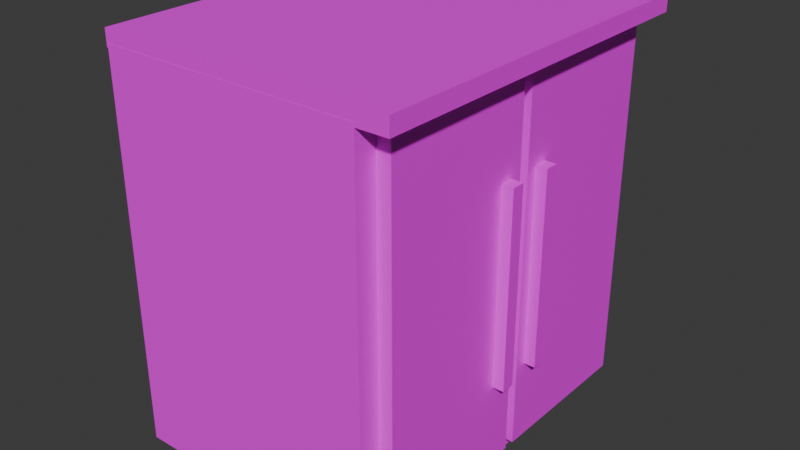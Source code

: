 # Source: counterresized.blend  (saved by Blender 4.2.66; exported with 4.5.12 LTS)
import bpy
from mathutils import Matrix  # noqa: F401  (used for matrix-valued properties, if any)

bpy.ops.wm.read_factory_settings(use_empty=True)
scene = bpy.context.scene
scene.name = 'Scene'

# ---- collections
col_collection = bpy.data.collections.new('Collection'); scene.collection.children.link(col_collection)

# ---- images (referenced by path relative to the original .blend; pixels are not part of the script)
import os
ASSET_DIR = os.environ.get("B2B_ASSET_DIR", "")  # directory of the original .blend (textures are referenced by path, not embedded)
HERE = os.path.dirname(os.path.abspath(__file__))  # packed textures are extracted next to this script under _unpacked/

def load_image(name, relpath, width, height, colorspace="sRGB"):
    """Load a texture the original file referenced (path relative to the .blend, or extracted next to this script)."""
    p = next((c for c in (os.path.join(HERE, relpath), os.path.join(ASSET_DIR, relpath)) if relpath and os.path.exists(c)), "")
    if p:
        img = bpy.data.images.load(p, check_existing=True)
        img.name = name
    else:  # same state as the original file: an image datablock whose file is absent (Cycles renders it pink)
        img = bpy.data.images.new(name, width, height)
        img.source = "FILE"
        img.filepath = "//" + (relpath or name)
    img.colorspace_settings.name = colorspace
    return img
img_pixil_frame_0__6__png = load_image('pixil-frame-0 (6).png', 'pixil-frame-0 (6).png', 1024, 1024, 'sRGB')

# ---- materials (node trees are filled in below, after node groups)
mat_material_006 = bpy.data.materials.new('Material.006')
mat_material_006.use_transparent_shadow = False
mat_material_008 = bpy.data.materials.new('Material.008')
mat_material_008.use_transparent_shadow = False
mat_material_002 = bpy.data.materials.new('Material.002')
mat_material_002.alpha_threshold = 0.0
mat_material_002.use_transparent_shadow = False
mat_material_002.roughness = 0.5
mat_material_002.line_color = (0.0, 0.0, 0.0, 1.0)
mat_material_003 = bpy.data.materials.new('Material.003')
mat_material_003.alpha_threshold = 0.0
mat_material_003.use_transparent_shadow = False
mat_material_003.roughness = 0.5
mat_material_003.line_color = (0.0, 0.0, 0.0, 1.0)
mat_material_004 = bpy.data.materials.new('Material.004')
mat_material_004.alpha_threshold = 0.0
mat_material_004.use_transparent_shadow = False
mat_material_004.roughness = 0.5
mat_material_004.line_color = (0.0, 0.0, 0.0, 1.0)
mat_material_005 = bpy.data.materials.new('Material.005')
mat_material_005.alpha_threshold = 0.0
mat_material_005.use_transparent_shadow = False
mat_material_005.roughness = 0.5
mat_material_005.line_color = (0.0, 0.0, 0.0, 1.0)

# ---- material node trees
mat_material_006.use_nodes = True; mat_material_006.node_tree.nodes.clear()
_N = mat_material_006.node_tree.nodes; _L = mat_material_006.node_tree.links
n0 = _N.new('ShaderNodeBsdfPrincipled'); n0.name = 'Principled BSDF'; n0.location = (10, 300)
n0.inputs[3].default_value = 1.45
n1 = _N.new('ShaderNodeOutputMaterial'); n1.name = 'Material Output'; n1.location = (300, 300)
_L.new(n0.outputs[0], n1.inputs[0])
n1.is_active_output = True
mat_material_008.use_nodes = True; mat_material_008.node_tree.nodes.clear()
_N = mat_material_008.node_tree.nodes; _L = mat_material_008.node_tree.links
n0 = _N.new('ShaderNodeBsdfPrincipled'); n0.name = 'Principled BSDF'; n0.location = (10, 300)
n0.inputs[3].default_value = 1.45
n1 = _N.new('ShaderNodeOutputMaterial'); n1.name = 'Material Output'; n1.location = (300, 300)
n2 = _N.new('ShaderNodeTexImage'); n2.name = 'Image Texture'; n2.location = (-280, 280)
n2.image = img_pixil_frame_0__6__png
_L.new(n0.outputs[0], n1.inputs[0])
_L.new(n2.outputs[0], n0.inputs[0])
n1.is_active_output = True
mat_material_002.use_nodes = True; mat_material_002.node_tree.nodes.clear()
_N = mat_material_002.node_tree.nodes; _L = mat_material_002.node_tree.links
n0 = _N.new('ShaderNodeOutputMaterial'); n0.name = 'Material Output'; n0.location = (300, 300)
n1 = _N.new('ShaderNodeBsdfPrincipled'); n1.name = 'Principled BSDF'; n1.location = (10, 300)
n1.inputs[3].default_value = 1.45
_L.new(n1.outputs[0], n0.inputs[0])
n0.is_active_output = True
mat_material_003.use_nodes = True; mat_material_003.node_tree.nodes.clear()
_N = mat_material_003.node_tree.nodes; _L = mat_material_003.node_tree.links
n0 = _N.new('ShaderNodeOutputMaterial'); n0.name = 'Material Output'; n0.location = (300, 300)
n1 = _N.new('ShaderNodeBsdfPrincipled'); n1.name = 'Principled BSDF'; n1.location = (10, 300)
n1.inputs[3].default_value = 1.45
_L.new(n1.outputs[0], n0.inputs[0])
n0.is_active_output = True
mat_material_004.use_nodes = True; mat_material_004.node_tree.nodes.clear()
_N = mat_material_004.node_tree.nodes; _L = mat_material_004.node_tree.links
n0 = _N.new('ShaderNodeOutputMaterial'); n0.name = 'Material Output'; n0.location = (300, 300)
n1 = _N.new('ShaderNodeBsdfPrincipled'); n1.name = 'Principled BSDF'; n1.location = (10, 300)
n1.inputs[3].default_value = 1.45
_L.new(n1.outputs[0], n0.inputs[0])
n0.is_active_output = True
mat_material_005.use_nodes = True; mat_material_005.node_tree.nodes.clear()
_N = mat_material_005.node_tree.nodes; _L = mat_material_005.node_tree.links
n0 = _N.new('ShaderNodeOutputMaterial'); n0.name = 'Material Output'; n0.location = (300, 300)
n1 = _N.new('ShaderNodeBsdfPrincipled'); n1.name = 'Principled BSDF'; n1.location = (10, 300)
n1.inputs[3].default_value = 1.45
_L.new(n1.outputs[0], n0.inputs[0])
n0.is_active_output = True

# ---- world
world_world = bpy.data.worlds.new('World'); scene.world = world_world
world_world.use_nodes = True; world_world.node_tree.nodes.clear()
_N = world_world.node_tree.nodes; _L = world_world.node_tree.links
n0 = _N.new('ShaderNodeOutputWorld'); n0.name = 'World Output'; n0.location = (300, 300)
n1 = _N.new('ShaderNodeBackground'); n1.name = 'Background'; n1.location = (10, 300)
n1.inputs[0].default_value = (0.05088, 0.05088, 0.05088, 1.0)
_L.new(n1.outputs[0], n0.inputs[0])
n0.is_active_output = True
world_world.color = (0.05088, 0.05088, 0.05088)
world_world.use_sun_shadow = False
world_world.sun_shadow_jitter_overblur = 0.0

# ---- meshes
me_cube = bpy.data.meshes.new('Cube')
me_cube.from_pydata([(1.0, 1.0, 1.0), (1.0, 1.0, -1.0), (1.0, -1.0, 1.0), (1.0, -1.0, -1.0), (-1.0, 1.0, 1.0), (-1.0, 1.0, -1.0), (-1.0, -1.0, 1.0), (-1.0, -1.0, -1.0), (1.103, -0.0228, 0.9188), (1.103, -0.0228, -0.9188), (1.103, -0.8814, 0.9188), (1.103, -0.8814, -0.9188), (-0.6687, -0.0228, 0.9188), (-0.6687, -0.0228, -0.9188), (-0.6687, -0.8814, 0.9188), (-0.6687, -0.8814, -0.9188), (1.103, 0.9061, 0.9188), (1.103, 0.9061, -0.9188), (1.103, 0.03619, 0.9188), (1.103, 0.03619, -0.9188), (-0.6687, 0.9061, 0.9188), (-0.6687, 0.9061, -0.9188), (-0.6687, 0.03619, 0.9188), (-0.6687, 0.03619, -0.9188), (1.19, 0.1692, 0.4992), (1.19, 0.1692, -0.4992), (1.19, 0.09728, 0.4992), (1.19, 0.09728, -0.4992), (0.9915, 0.1692, 0.4992), (0.9915, 0.1692, -0.4992), (0.9915, 0.09728, 0.4992), (0.9915, 0.09728, -0.4992), (1.19, -0.08835, 0.4992), (1.19, -0.08835, -0.4992), (1.19, -0.1603, 0.4992), (1.19, -0.1603, -0.4992), (0.9915, -0.08835, 0.4992), (0.9915, -0.08835, -0.4992), (0.9915, -0.1603, 0.4992), (0.9915, -0.1603, -0.4992), (1.235, 1.007, 1.066), (1.235, 1.007, 0.9807), (1.235, -0.9994, 1.066), (1.235, -0.9994, 0.9807), (-1.011, 1.007, 1.066), (-1.011, 1.007, 0.9807), (-1.011, -0.9994, 1.066), (-1.011, -0.9994, 0.9807)], [], [(0, 4, 6, 2), (3, 2, 6, 7), (7, 6, 4, 5), (5, 1, 3, 7), (1, 0, 2, 3), (5, 4, 0, 1), (8, 12, 14, 10), (11, 10, 14, 15), (15, 14, 12, 13), (13, 9, 11, 15), (9, 8, 10, 11), (13, 12, 8, 9), (16, 20, 22, 18), (19, 18, 22, 23), (23, 22, 20, 21), (21, 17, 19, 23), (17, 16, 18, 19), (21, 20, 16, 17), (24, 28, 30, 26), (27, 26, 30, 31), (31, 30, 28, 29), (29, 25, 27, 31), (25, 24, 26, 27), (29, 28, 24, 25), (32, 36, 38, 34), (35, 34, 38, 39), (39, 38, 36, 37), (37, 33, 35, 39), (33, 32, 34, 35), (37, 36, 32, 33), (40, 44, 46, 42), (43, 42, 46, 47), (47, 46, 44, 45), (45, 41, 43, 47), (41, 40, 42, 43), (45, 44, 40, 41)])
me_cube.polygons.foreach_set('material_index', [1, 1, 1, 1, 1, 1, 1, 1, 1, 1, 1, 1, 1, 1, 1, 1, 1, 1, 1, 1, 1, 1, 1, 1, 1, 1, 1, 1, 1, 1, 1, 1, 1, 1, 1, 1])
_uv = me_cube.uv_layers.new(name='UVMap')
_uv.uv.foreach_set('vector', [0.625, 0.5, 0.875, 0.5, 0.875, 0.75, 0.625, 0.75, 0.0438, 0.4939, 0.2938, 0.4939, 0.2938, 0.64, 0.0438, 0.64, 0.7062, 0.7328, 0.9562, 0.7328, 0.9562, 0.9828, 0.7062, 0.9828, 0.125, 0.5, 0.375, 0.5, 0.375, 0.75, 0.125, 0.75, 0.0406, 0.3492, 0.2906, 0.3492, 0.2906, 0.6476, 0.0406, 0.6476, 0.023, 0.4706, 0.273, 0.4706, 0.273, 0.676, 0.023, 0.676, 0.417, 0.7224, 0.667, 0.7224, 0.667, 0.9724, 0.417, 0.9724, 0.6918, 0.7276, 0.9418, 0.7276, 0.9418, 0.9776, 0.6918, 0.9776, 0.375, 0.0, 0.625, 0.0, 0.625, 0.25, 0.375, 0.25, 0.693, 0.7256, 0.943, 0.7256, 0.943, 0.9756, 0.693, 0.9756, 0.711, 0.7352, 0.961, 0.7352, 0.961, 0.9852, 0.711, 0.9852, 0.3894, 0.7364, 0.6394, 0.7364, 0.6394, 0.9864, 0.3894, 0.9864, 0.4106, 0.7224, 0.6606, 0.7224, 0.6606, 0.9724, 0.4106, 0.9724, 0.6982, 0.742, 0.9482, 0.742, 0.9482, 0.992, 0.6982, 0.992, 0.375, 0.0, 0.625, 0.0, 0.625, 0.25, 0.375, 0.25, 0.6994, 0.7288, 0.9494, 0.7288, 0.9494, 0.9788, 0.6994, 0.9788, 0.6982, 0.7336, 0.9482, 0.7336, 0.9482, 0.9836, 0.6982, 0.9836, 0.711, 0.7332, 0.961, 0.7332, 0.961, 0.9832, 0.711, 0.9832, 0.4106, 0.7128, 0.6606, 0.7128, 0.6606, 0.9628, 0.4106, 0.9628, 0.375, 0.75, 0.625, 0.75, 0.625, 1.0, 0.375, 1.0, 0.375, 0.0, 0.625, 0.0, 0.625, 0.25, 0.375, 0.25, 0.125, 0.5, 0.375, 0.5, 0.375, 0.75, 0.125, 0.75, 0.4102, 0.74, 0.6602, 0.74, 0.6602, 0.99, 0.4102, 0.99, 0.4086, 0.7364, 0.6586, 0.7364, 0.6586, 0.9864, 0.4086, 0.9864, 0.4042, 0.7272, 0.6542, 0.7272, 0.6542, 0.9772, 0.4042, 0.9772, 0.375, 0.75, 0.625, 0.75, 0.625, 1.0, 0.375, 1.0, 0.375, 0.0, 0.625, 0.0, 0.625, 0.25, 0.375, 0.25, 0.125, 0.5, 0.375, 0.5, 0.375, 0.75, 0.125, 0.75, 0.4006, 0.7304, 0.6506, 0.7304, 0.6506, 0.9804, 0.4006, 0.9804, 0.399, 0.746, 0.649, 0.746, 0.649, 0.996, 0.399, 0.996, 0.0026, 0.4584, 0.1797, 0.4584, 0.1797, 0.7084, 0.0026, 0.7084, 0.375, 0.75, 0.625, 0.75, 0.625, 1.0, 0.375, 1.0, 0.4054, 0.752, 0.6554, 0.752, 0.6554, 1.002, 0.4054, 1.002, 0.397, 0.7288, 0.647, 0.7288, 0.647, 0.9788, 0.397, 0.9788, 0.3894, 0.7368, 0.6394, 0.7368, 0.6394, 0.9868, 0.3894, 0.9868, 0.4022, 0.7284, 0.6522, 0.7284, 0.6522, 0.9784, 0.4022, 0.9784])
me_cube.materials.append(mat_material_006)
me_cube.materials.append(mat_material_008)
me_cube.materials.append(mat_material_002)
me_cube.materials.append(mat_material_003)
me_cube.materials.append(mat_material_004)
me_cube.materials.append(mat_material_005)
me_cube.use_mirror_vertex_groups = False
me_cube.update()

# ---- objects
ob_cube = bpy.data.objects.new('Cube', me_cube)

# ---- transforms, parenting, visibility, modifiers, constraints
ob_cube.location = (0.0, 0.0, 0.0)
ob_cube.scale = (0.2449, 0.3487, 0.363)
ob_cube.lock_rotations_4d = False
ob_cube.empty_display_type = 'ARROWS'
ob_cube.lineart.crease_threshold = 0.0

# ---- collection membership
col_collection.objects.link(ob_cube)

# ---- scene / render settings (as saved in the file)
scene.frame_start = 1; scene.frame_end = 250; scene.frame_set(1)
scene.render.engine = 'BLENDER_EEVEE_NEXT'
scene.cycles.sampling_pattern = 'TABULATED_SOBOL'
bpy.context.view_layer.update()

# ---- added for rendering (the .blend has no active camera and no usable light): camera, sun
cam_auto = bpy.data.cameras.new('AutoCamera')
cam_auto.lens = 50.0
cam_auto.sensor_width = 36.0
cam_auto.clip_end = 1000.0
ob_auto_camera = bpy.data.objects.new('AutoCamera', cam_auto)
scene.collection.objects.link(ob_auto_camera)
ob_auto_camera.location = (1.10435, -1.2911, 0.873635)
ob_auto_camera.rotation_euler = (1.09748, -7.21219e-08, 0.694738)
scene.camera = ob_auto_camera
light_auto_sun = bpy.data.lights.new('AutoSun', 'SUN')
light_auto_sun.energy = 3.0
light_auto_sun.angle = 0.0523599
ob_auto_sun = bpy.data.objects.new('AutoSun', light_auto_sun)
scene.collection.objects.link(ob_auto_sun)
ob_auto_sun.rotation_euler = (0.872665, 0.174533, 0.523599)
bpy.context.view_layer.update()
